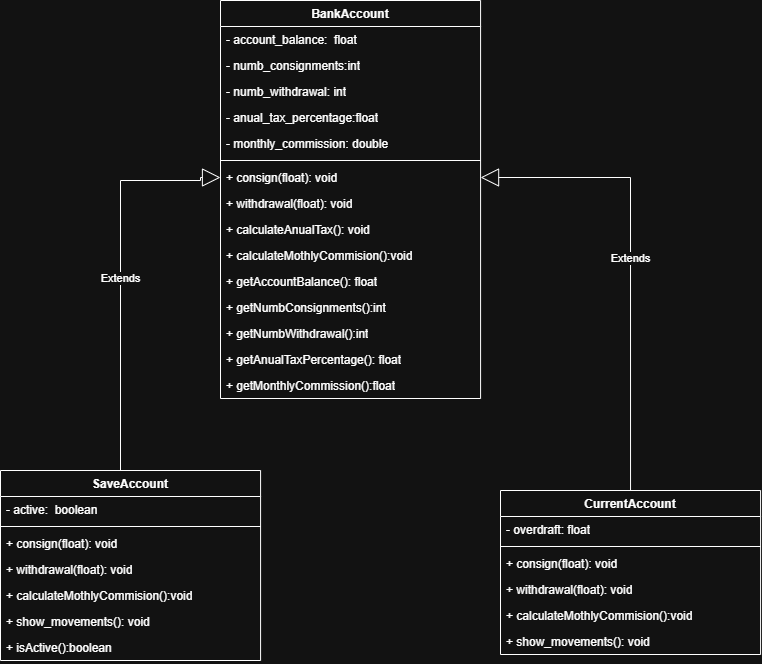

The diagram above was exported from draw.io. Its source (the exported page's mxGraphModel, read from the mxfile embedded in the PNG):
<mxGraphModel dx="2577" dy="2097" grid="1" gridSize="10" guides="1" tooltips="1" connect="1" arrows="1" fold="1" page="1" pageScale="1" pageWidth="827" pageHeight="1169" math="0" shadow="0">
  <root>
    <mxCell id="0" />
    <mxCell id="1" parent="0" />
    <mxCell id="JDDrWNVUyqdcA3TmXKII-32" value="BankAccount" style="swimlane;fontStyle=1;align=center;verticalAlign=top;childLayout=stackLayout;horizontal=1;startSize=26;horizontalStack=0;resizeParent=1;resizeParentMax=0;resizeLast=0;collapsible=1;marginBottom=0;whiteSpace=wrap;html=1;" vertex="1" parent="1">
      <mxGeometry x="-560" y="-1090" width="260.08" height="398" as="geometry" />
    </mxCell>
    <mxCell id="JDDrWNVUyqdcA3TmXKII-33" value="&lt;span&gt;-&amp;nbsp;account_balance:&amp;nbsp; float&lt;/span&gt;" style="text;strokeColor=none;fillColor=none;align=left;verticalAlign=top;spacingLeft=4;spacingRight=4;overflow=hidden;rotatable=0;points=[[0,0.5],[1,0.5]];portConstraint=eastwest;whiteSpace=wrap;html=1;fontStyle=0" vertex="1" parent="JDDrWNVUyqdcA3TmXKII-32">
      <mxGeometry y="26" width="260.08" height="26" as="geometry" />
    </mxCell>
    <mxCell id="JDDrWNVUyqdcA3TmXKII-34" value="&lt;span&gt;-&amp;nbsp;&lt;/span&gt;&lt;span style=&quot;text-wrap-mode: nowrap;&quot;&gt;numb_consignments&lt;/span&gt;&lt;span&gt;:int&lt;/span&gt;" style="text;strokeColor=none;fillColor=none;align=left;verticalAlign=top;spacingLeft=4;spacingRight=4;overflow=hidden;rotatable=0;points=[[0,0.5],[1,0.5]];portConstraint=eastwest;whiteSpace=wrap;html=1;fontStyle=0" vertex="1" parent="JDDrWNVUyqdcA3TmXKII-32">
      <mxGeometry y="52" width="260.08" height="26" as="geometry" />
    </mxCell>
    <mxCell id="JDDrWNVUyqdcA3TmXKII-35" value="&lt;span&gt;-&amp;nbsp;numb_withdrawal: int&lt;/span&gt;" style="text;strokeColor=none;fillColor=none;align=left;verticalAlign=top;spacingLeft=4;spacingRight=4;overflow=hidden;rotatable=0;points=[[0,0.5],[1,0.5]];portConstraint=eastwest;whiteSpace=wrap;html=1;fontStyle=0" vertex="1" parent="JDDrWNVUyqdcA3TmXKII-32">
      <mxGeometry y="78" width="260.08" height="26" as="geometry" />
    </mxCell>
    <mxCell id="JDDrWNVUyqdcA3TmXKII-36" value="&lt;span&gt;-&amp;nbsp;&lt;/span&gt;&lt;span style=&quot;text-wrap-mode: nowrap;&quot;&gt;anual_tax_percentage&lt;/span&gt;&lt;span&gt;:float&lt;/span&gt;" style="text;strokeColor=none;fillColor=none;align=left;verticalAlign=top;spacingLeft=4;spacingRight=4;overflow=hidden;rotatable=0;points=[[0,0.5],[1,0.5]];portConstraint=eastwest;whiteSpace=wrap;html=1;fontStyle=0" vertex="1" parent="JDDrWNVUyqdcA3TmXKII-32">
      <mxGeometry y="104" width="260.08" height="26" as="geometry" />
    </mxCell>
    <mxCell id="JDDrWNVUyqdcA3TmXKII-37" value="&lt;span&gt;- monthly_commission&lt;/span&gt;&lt;span&gt;: double&lt;/span&gt;" style="text;strokeColor=none;fillColor=none;align=left;verticalAlign=top;spacingLeft=4;spacingRight=4;overflow=hidden;rotatable=0;points=[[0,0.5],[1,0.5]];portConstraint=eastwest;whiteSpace=wrap;html=1;fontStyle=0" vertex="1" parent="JDDrWNVUyqdcA3TmXKII-32">
      <mxGeometry y="130" width="260.08" height="26" as="geometry" />
    </mxCell>
    <mxCell id="JDDrWNVUyqdcA3TmXKII-40" value="" style="line;strokeWidth=1;fillColor=none;align=left;verticalAlign=middle;spacingTop=-1;spacingLeft=3;spacingRight=3;rotatable=0;labelPosition=right;points=[];portConstraint=eastwest;strokeColor=inherit;" vertex="1" parent="JDDrWNVUyqdcA3TmXKII-32">
      <mxGeometry y="156" width="260.08" height="8" as="geometry" />
    </mxCell>
    <mxCell id="JDDrWNVUyqdcA3TmXKII-41" value="+ consign(float): void" style="text;strokeColor=none;fillColor=none;align=left;verticalAlign=top;spacingLeft=4;spacingRight=4;overflow=hidden;rotatable=0;points=[[0,0.5],[1,0.5]];portConstraint=eastwest;whiteSpace=wrap;html=1;" vertex="1" parent="JDDrWNVUyqdcA3TmXKII-32">
      <mxGeometry y="164" width="260.08" height="26" as="geometry" />
    </mxCell>
    <mxCell id="JDDrWNVUyqdcA3TmXKII-42" value="+ withdrawal(float): void" style="text;strokeColor=none;fillColor=none;align=left;verticalAlign=top;spacingLeft=4;spacingRight=4;overflow=hidden;rotatable=0;points=[[0,0.5],[1,0.5]];portConstraint=eastwest;whiteSpace=wrap;html=1;" vertex="1" parent="JDDrWNVUyqdcA3TmXKII-32">
      <mxGeometry y="190" width="260.08" height="26" as="geometry" />
    </mxCell>
    <mxCell id="JDDrWNVUyqdcA3TmXKII-43" value="+ calculateAnualTax(): void" style="text;strokeColor=none;fillColor=none;align=left;verticalAlign=top;spacingLeft=4;spacingRight=4;overflow=hidden;rotatable=0;points=[[0,0.5],[1,0.5]];portConstraint=eastwest;whiteSpace=wrap;html=1;" vertex="1" parent="JDDrWNVUyqdcA3TmXKII-32">
      <mxGeometry y="216" width="260.08" height="26" as="geometry" />
    </mxCell>
    <mxCell id="JDDrWNVUyqdcA3TmXKII-44" value="+ calculateMothlyCommision():void" style="text;strokeColor=none;fillColor=none;align=left;verticalAlign=top;spacingLeft=4;spacingRight=4;overflow=hidden;rotatable=0;points=[[0,0.5],[1,0.5]];portConstraint=eastwest;whiteSpace=wrap;html=1;" vertex="1" parent="JDDrWNVUyqdcA3TmXKII-32">
      <mxGeometry y="242" width="260.08" height="26" as="geometry" />
    </mxCell>
    <mxCell id="JDDrWNVUyqdcA3TmXKII-45" value="+ getAccountBalance(): float" style="text;strokeColor=none;fillColor=none;align=left;verticalAlign=top;spacingLeft=4;spacingRight=4;overflow=hidden;rotatable=0;points=[[0,0.5],[1,0.5]];portConstraint=eastwest;whiteSpace=wrap;html=1;" vertex="1" parent="JDDrWNVUyqdcA3TmXKII-32">
      <mxGeometry y="268" width="260.08" height="26" as="geometry" />
    </mxCell>
    <mxCell id="JDDrWNVUyqdcA3TmXKII-46" value="+ getNumbConsignments():int" style="text;strokeColor=none;fillColor=none;align=left;verticalAlign=top;spacingLeft=4;spacingRight=4;overflow=hidden;rotatable=0;points=[[0,0.5],[1,0.5]];portConstraint=eastwest;whiteSpace=wrap;html=1;" vertex="1" parent="JDDrWNVUyqdcA3TmXKII-32">
      <mxGeometry y="294" width="260.08" height="26" as="geometry" />
    </mxCell>
    <mxCell id="JDDrWNVUyqdcA3TmXKII-47" value="+ getNumbWithdrawal():int" style="text;strokeColor=none;fillColor=none;align=left;verticalAlign=top;spacingLeft=4;spacingRight=4;overflow=hidden;rotatable=0;points=[[0,0.5],[1,0.5]];portConstraint=eastwest;whiteSpace=wrap;html=1;" vertex="1" parent="JDDrWNVUyqdcA3TmXKII-32">
      <mxGeometry y="320" width="260.08" height="26" as="geometry" />
    </mxCell>
    <mxCell id="JDDrWNVUyqdcA3TmXKII-48" value="+ getAnualTaxPercentage(): float" style="text;strokeColor=none;fillColor=none;align=left;verticalAlign=top;spacingLeft=4;spacingRight=4;overflow=hidden;rotatable=0;points=[[0,0.5],[1,0.5]];portConstraint=eastwest;whiteSpace=wrap;html=1;" vertex="1" parent="JDDrWNVUyqdcA3TmXKII-32">
      <mxGeometry y="346" width="260.08" height="26" as="geometry" />
    </mxCell>
    <mxCell id="JDDrWNVUyqdcA3TmXKII-49" value="+ getMonthlyCommission():float" style="text;strokeColor=none;fillColor=none;align=left;verticalAlign=top;spacingLeft=4;spacingRight=4;overflow=hidden;rotatable=0;points=[[0,0.5],[1,0.5]];portConstraint=eastwest;whiteSpace=wrap;html=1;" vertex="1" parent="JDDrWNVUyqdcA3TmXKII-32">
      <mxGeometry y="372" width="260.08" height="26" as="geometry" />
    </mxCell>
    <mxCell id="JDDrWNVUyqdcA3TmXKII-74" value="CurrentAccount" style="swimlane;fontStyle=1;align=center;verticalAlign=top;childLayout=stackLayout;horizontal=1;startSize=26;horizontalStack=0;resizeParent=1;resizeParentMax=0;resizeLast=0;collapsible=1;marginBottom=0;whiteSpace=wrap;html=1;" vertex="1" parent="1">
      <mxGeometry x="-280" y="-600" width="260.08" height="164" as="geometry" />
    </mxCell>
    <mxCell id="JDDrWNVUyqdcA3TmXKII-79" value="&lt;span&gt;- overdraft&lt;/span&gt;&lt;span&gt;: float&lt;/span&gt;" style="text;strokeColor=none;fillColor=none;align=left;verticalAlign=top;spacingLeft=4;spacingRight=4;overflow=hidden;rotatable=0;points=[[0,0.5],[1,0.5]];portConstraint=eastwest;whiteSpace=wrap;html=1;fontStyle=0" vertex="1" parent="JDDrWNVUyqdcA3TmXKII-74">
      <mxGeometry y="26" width="260.08" height="26" as="geometry" />
    </mxCell>
    <mxCell id="JDDrWNVUyqdcA3TmXKII-80" value="" style="line;strokeWidth=1;fillColor=none;align=left;verticalAlign=middle;spacingTop=-1;spacingLeft=3;spacingRight=3;rotatable=0;labelPosition=right;points=[];portConstraint=eastwest;strokeColor=inherit;" vertex="1" parent="JDDrWNVUyqdcA3TmXKII-74">
      <mxGeometry y="52" width="260.08" height="8" as="geometry" />
    </mxCell>
    <mxCell id="JDDrWNVUyqdcA3TmXKII-81" value="+ consign(float): void" style="text;strokeColor=none;fillColor=none;align=left;verticalAlign=top;spacingLeft=4;spacingRight=4;overflow=hidden;rotatable=0;points=[[0,0.5],[1,0.5]];portConstraint=eastwest;whiteSpace=wrap;html=1;" vertex="1" parent="JDDrWNVUyqdcA3TmXKII-74">
      <mxGeometry y="60" width="260.08" height="26" as="geometry" />
    </mxCell>
    <mxCell id="JDDrWNVUyqdcA3TmXKII-82" value="+ withdrawal(float): void" style="text;strokeColor=none;fillColor=none;align=left;verticalAlign=top;spacingLeft=4;spacingRight=4;overflow=hidden;rotatable=0;points=[[0,0.5],[1,0.5]];portConstraint=eastwest;whiteSpace=wrap;html=1;" vertex="1" parent="JDDrWNVUyqdcA3TmXKII-74">
      <mxGeometry y="86" width="260.08" height="26" as="geometry" />
    </mxCell>
    <mxCell id="JDDrWNVUyqdcA3TmXKII-84" value="+ calculateMothlyCommision():void" style="text;strokeColor=none;fillColor=none;align=left;verticalAlign=top;spacingLeft=4;spacingRight=4;overflow=hidden;rotatable=0;points=[[0,0.5],[1,0.5]];portConstraint=eastwest;whiteSpace=wrap;html=1;" vertex="1" parent="JDDrWNVUyqdcA3TmXKII-74">
      <mxGeometry y="112" width="260.08" height="26" as="geometry" />
    </mxCell>
    <mxCell id="JDDrWNVUyqdcA3TmXKII-85" value="+ show_movements(): void" style="text;strokeColor=none;fillColor=none;align=left;verticalAlign=top;spacingLeft=4;spacingRight=4;overflow=hidden;rotatable=0;points=[[0,0.5],[1,0.5]];portConstraint=eastwest;whiteSpace=wrap;html=1;" vertex="1" parent="JDDrWNVUyqdcA3TmXKII-74">
      <mxGeometry y="138" width="260.08" height="26" as="geometry" />
    </mxCell>
    <mxCell id="JDDrWNVUyqdcA3TmXKII-90" value="SaveAccount" style="swimlane;fontStyle=1;align=center;verticalAlign=top;childLayout=stackLayout;horizontal=1;startSize=26;horizontalStack=0;resizeParent=1;resizeParentMax=0;resizeLast=0;collapsible=1;marginBottom=0;whiteSpace=wrap;html=1;" vertex="1" parent="1">
      <mxGeometry x="-780" y="-620" width="260.08" height="190" as="geometry" />
    </mxCell>
    <mxCell id="JDDrWNVUyqdcA3TmXKII-91" value="&lt;span&gt;-&amp;nbsp;active:&amp;nbsp; boolean&lt;/span&gt;" style="text;strokeColor=none;fillColor=none;align=left;verticalAlign=top;spacingLeft=4;spacingRight=4;overflow=hidden;rotatable=0;points=[[0,0.5],[1,0.5]];portConstraint=eastwest;whiteSpace=wrap;html=1;fontStyle=0" vertex="1" parent="JDDrWNVUyqdcA3TmXKII-90">
      <mxGeometry y="26" width="260.08" height="26" as="geometry" />
    </mxCell>
    <mxCell id="JDDrWNVUyqdcA3TmXKII-96" value="" style="line;strokeWidth=1;fillColor=none;align=left;verticalAlign=middle;spacingTop=-1;spacingLeft=3;spacingRight=3;rotatable=0;labelPosition=right;points=[];portConstraint=eastwest;strokeColor=inherit;" vertex="1" parent="JDDrWNVUyqdcA3TmXKII-90">
      <mxGeometry y="52" width="260.08" height="8" as="geometry" />
    </mxCell>
    <mxCell id="JDDrWNVUyqdcA3TmXKII-97" value="+ consign(float): void" style="text;strokeColor=none;fillColor=none;align=left;verticalAlign=top;spacingLeft=4;spacingRight=4;overflow=hidden;rotatable=0;points=[[0,0.5],[1,0.5]];portConstraint=eastwest;whiteSpace=wrap;html=1;" vertex="1" parent="JDDrWNVUyqdcA3TmXKII-90">
      <mxGeometry y="60" width="260.08" height="26" as="geometry" />
    </mxCell>
    <mxCell id="JDDrWNVUyqdcA3TmXKII-98" value="+ withdrawal(float): void" style="text;strokeColor=none;fillColor=none;align=left;verticalAlign=top;spacingLeft=4;spacingRight=4;overflow=hidden;rotatable=0;points=[[0,0.5],[1,0.5]];portConstraint=eastwest;whiteSpace=wrap;html=1;" vertex="1" parent="JDDrWNVUyqdcA3TmXKII-90">
      <mxGeometry y="86" width="260.08" height="26" as="geometry" />
    </mxCell>
    <mxCell id="JDDrWNVUyqdcA3TmXKII-100" value="+ calculateMothlyCommision():void" style="text;strokeColor=none;fillColor=none;align=left;verticalAlign=top;spacingLeft=4;spacingRight=4;overflow=hidden;rotatable=0;points=[[0,0.5],[1,0.5]];portConstraint=eastwest;whiteSpace=wrap;html=1;" vertex="1" parent="JDDrWNVUyqdcA3TmXKII-90">
      <mxGeometry y="112" width="260.08" height="26" as="geometry" />
    </mxCell>
    <mxCell id="JDDrWNVUyqdcA3TmXKII-107" value="+ show_movements(): void" style="text;strokeColor=none;fillColor=none;align=left;verticalAlign=top;spacingLeft=4;spacingRight=4;overflow=hidden;rotatable=0;points=[[0,0.5],[1,0.5]];portConstraint=eastwest;whiteSpace=wrap;html=1;" vertex="1" parent="JDDrWNVUyqdcA3TmXKII-90">
      <mxGeometry y="138" width="260.08" height="26" as="geometry" />
    </mxCell>
    <mxCell id="JDDrWNVUyqdcA3TmXKII-106" value="+ isActive():boolean" style="text;strokeColor=none;fillColor=none;align=left;verticalAlign=top;spacingLeft=4;spacingRight=4;overflow=hidden;rotatable=0;points=[[0,0.5],[1,0.5]];portConstraint=eastwest;whiteSpace=wrap;html=1;" vertex="1" parent="JDDrWNVUyqdcA3TmXKII-90">
      <mxGeometry y="164" width="260.08" height="26" as="geometry" />
    </mxCell>
    <mxCell id="JDDrWNVUyqdcA3TmXKII-108" value="Extends" style="endArrow=block;endSize=16;endFill=0;html=1;rounded=0;edgeStyle=orthogonalEdgeStyle;exitX=0.5;exitY=0;exitDx=0;exitDy=0;entryX=1;entryY=0.5;entryDx=0;entryDy=0;" edge="1" parent="1" source="JDDrWNVUyqdcA3TmXKII-74" target="JDDrWNVUyqdcA3TmXKII-41">
      <mxGeometry width="160" relative="1" as="geometry">
        <mxPoint x="-80" y="-640" as="sourcePoint" />
        <mxPoint x="190" y="-650" as="targetPoint" />
        <Array as="points">
          <mxPoint x="-150" y="-913" />
        </Array>
      </mxGeometry>
    </mxCell>
    <mxCell id="JDDrWNVUyqdcA3TmXKII-109" value="Extends" style="endArrow=block;endSize=16;endFill=0;html=1;rounded=0;edgeStyle=orthogonalEdgeStyle;exitX=0.5;exitY=0;exitDx=0;exitDy=0;entryX=0;entryY=0.5;entryDx=0;entryDy=0;" edge="1" parent="1" source="JDDrWNVUyqdcA3TmXKII-90" target="JDDrWNVUyqdcA3TmXKII-41">
      <mxGeometry width="160" relative="1" as="geometry">
        <mxPoint x="-660" y="-617" as="sourcePoint" />
        <mxPoint x="-580" y="-930" as="targetPoint" />
        <Array as="points">
          <mxPoint x="-660" y="-910" />
          <mxPoint x="-580" y="-910" />
          <mxPoint x="-580" y="-913" />
        </Array>
      </mxGeometry>
    </mxCell>
  </root>
</mxGraphModel>